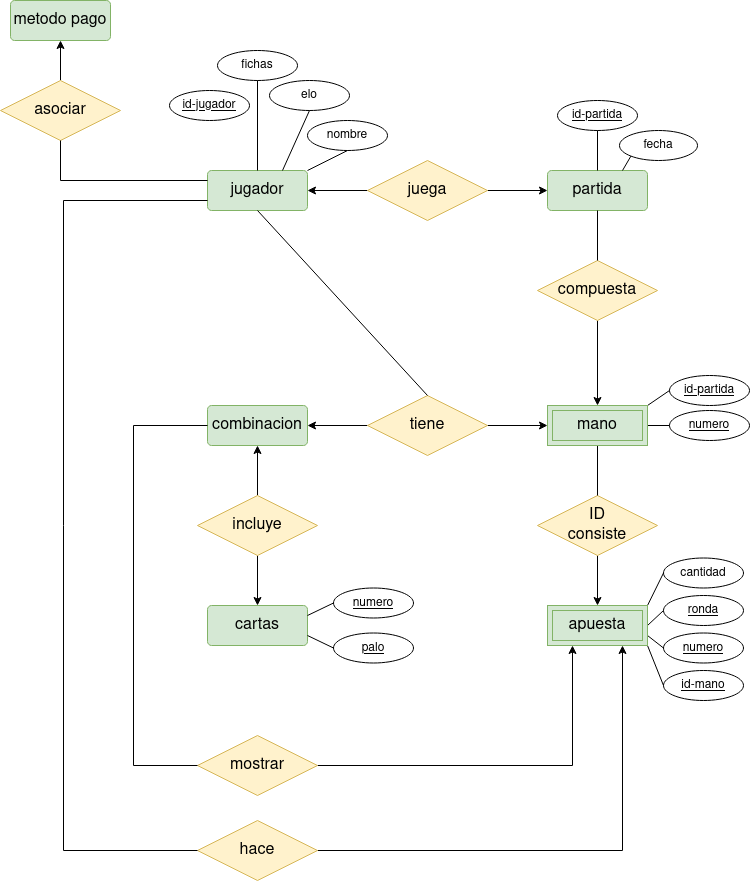

The diagram above was exported from draw.io. Its source (the exported page's mxGraphModel, read from the mxfile embedded in the PNG):
<mxGraphModel dx="1362" dy="702" grid="1" gridSize="10" guides="1" tooltips="1" connect="1" arrows="1" fold="1" page="1" pageScale="1" pageWidth="827" pageHeight="1169" math="0" shadow="0">
  <root>
    <mxCell id="0" />
    <mxCell id="1" parent="0" />
    <mxCell id="3aBSus436HH-1O9SWOTx-1" value="&lt;font style=&quot;font-size: 16px;&quot;&gt;jugador&lt;/font&gt;" style="rounded=1;arcSize=10;whiteSpace=wrap;html=1;align=center;fillColor=#d5e8d4;strokeColor=#82b366;fontStyle=0" parent="1" vertex="1">
      <mxGeometry x="246" y="270" width="100" height="40" as="geometry" />
    </mxCell>
    <mxCell id="3aBSus436HH-1O9SWOTx-2" value="partida" style="rounded=1;arcSize=10;whiteSpace=wrap;html=1;align=center;fontSize=16;fillColor=#d5e8d4;strokeColor=#82b366;" parent="1" vertex="1">
      <mxGeometry x="586" y="270" width="100" height="40" as="geometry" />
    </mxCell>
    <mxCell id="3aBSus436HH-1O9SWOTx-6" value="cartas" style="rounded=1;arcSize=10;whiteSpace=wrap;html=1;align=center;fontSize=16;fillColor=#d5e8d4;strokeColor=#82b366;" parent="1" vertex="1">
      <mxGeometry x="246" y="705" width="100" height="40" as="geometry" />
    </mxCell>
    <mxCell id="3aBSus436HH-1O9SWOTx-7" value="combinacion" style="rounded=1;arcSize=10;whiteSpace=wrap;html=1;align=center;fontSize=16;fillColor=#d5e8d4;strokeColor=#82b366;" parent="1" vertex="1">
      <mxGeometry x="246" y="505" width="100" height="40" as="geometry" />
    </mxCell>
    <mxCell id="3aBSus436HH-1O9SWOTx-13" style="edgeStyle=orthogonalEdgeStyle;rounded=0;orthogonalLoop=1;jettySize=auto;html=1;entryX=0;entryY=0.5;entryDx=0;entryDy=0;" parent="1" source="3aBSus436HH-1O9SWOTx-8" target="3aBSus436HH-1O9SWOTx-2" edge="1">
      <mxGeometry relative="1" as="geometry" />
    </mxCell>
    <mxCell id="3aBSus436HH-1O9SWOTx-14" style="edgeStyle=orthogonalEdgeStyle;rounded=0;orthogonalLoop=1;jettySize=auto;html=1;entryX=1;entryY=0.5;entryDx=0;entryDy=0;" parent="1" source="3aBSus436HH-1O9SWOTx-8" target="3aBSus436HH-1O9SWOTx-1" edge="1">
      <mxGeometry relative="1" as="geometry" />
    </mxCell>
    <mxCell id="3aBSus436HH-1O9SWOTx-8" value="juega" style="shape=rhombus;perimeter=rhombusPerimeter;whiteSpace=wrap;html=1;align=center;fontSize=16;fillColor=#fff2cc;strokeColor=#d6b656;" parent="1" vertex="1">
      <mxGeometry x="406" y="260" width="120" height="60" as="geometry" />
    </mxCell>
    <mxCell id="3aBSus436HH-1O9SWOTx-17" style="edgeStyle=orthogonalEdgeStyle;rounded=0;orthogonalLoop=1;jettySize=auto;html=1;entryX=0.5;entryY=0;entryDx=0;entryDy=0;" parent="1" source="3aBSus436HH-1O9SWOTx-9" edge="1">
      <mxGeometry relative="1" as="geometry">
        <mxPoint x="636" y="705" as="targetPoint" />
      </mxGeometry>
    </mxCell>
    <mxCell id="3aBSus436HH-1O9SWOTx-9" value="&lt;div&gt;ID&lt;br&gt;&lt;/div&gt;&lt;div&gt;consiste&lt;/div&gt;" style="shape=rhombus;perimeter=rhombusPerimeter;whiteSpace=wrap;html=1;align=center;fontSize=16;fillColor=#fff2cc;strokeColor=#d6b656;" parent="1" vertex="1">
      <mxGeometry x="576" y="595" width="120" height="60" as="geometry" />
    </mxCell>
    <mxCell id="3aBSus436HH-1O9SWOTx-19" style="edgeStyle=orthogonalEdgeStyle;rounded=0;orthogonalLoop=1;jettySize=auto;html=1;entryX=0.5;entryY=0;entryDx=0;entryDy=0;" parent="1" source="3aBSus436HH-1O9SWOTx-10" edge="1">
      <mxGeometry relative="1" as="geometry">
        <mxPoint x="636" y="505" as="targetPoint" />
      </mxGeometry>
    </mxCell>
    <mxCell id="3aBSus436HH-1O9SWOTx-10" value="compuesta" style="shape=rhombus;perimeter=rhombusPerimeter;whiteSpace=wrap;html=1;align=center;fontSize=16;fillColor=#fff2cc;strokeColor=#d6b656;" parent="1" vertex="1">
      <mxGeometry x="576" y="360" width="120" height="60" as="geometry" />
    </mxCell>
    <mxCell id="3aBSus436HH-1O9SWOTx-15" style="edgeStyle=orthogonalEdgeStyle;rounded=0;orthogonalLoop=1;jettySize=auto;html=1;entryX=0.5;entryY=0;entryDx=0;entryDy=0;" parent="1" source="3aBSus436HH-1O9SWOTx-12" target="3aBSus436HH-1O9SWOTx-6" edge="1">
      <mxGeometry relative="1" as="geometry" />
    </mxCell>
    <mxCell id="3aBSus436HH-1O9SWOTx-16" style="edgeStyle=orthogonalEdgeStyle;rounded=0;orthogonalLoop=1;jettySize=auto;html=1;" parent="1" source="3aBSus436HH-1O9SWOTx-12" target="3aBSus436HH-1O9SWOTx-7" edge="1">
      <mxGeometry relative="1" as="geometry" />
    </mxCell>
    <mxCell id="3aBSus436HH-1O9SWOTx-12" value="incluye" style="shape=rhombus;perimeter=rhombusPerimeter;whiteSpace=wrap;html=1;align=center;fontSize=16;fillColor=#fff2cc;strokeColor=#d6b656;" parent="1" vertex="1">
      <mxGeometry x="236" y="595" width="120" height="60" as="geometry" />
    </mxCell>
    <mxCell id="3aBSus436HH-1O9SWOTx-18" value="" style="endArrow=none;html=1;rounded=0;entryX=0.5;entryY=0;entryDx=0;entryDy=0;exitX=0.5;exitY=1;exitDx=0;exitDy=0;" parent="1" target="3aBSus436HH-1O9SWOTx-9" edge="1">
      <mxGeometry relative="1" as="geometry">
        <mxPoint x="636" y="545" as="sourcePoint" />
        <mxPoint x="656" y="575" as="targetPoint" />
      </mxGeometry>
    </mxCell>
    <mxCell id="3aBSus436HH-1O9SWOTx-21" value="" style="endArrow=none;html=1;rounded=0;exitX=0.5;exitY=0;exitDx=0;exitDy=0;entryX=0.5;entryY=1;entryDx=0;entryDy=0;" parent="1" source="3aBSus436HH-1O9SWOTx-10" target="3aBSus436HH-1O9SWOTx-2" edge="1">
      <mxGeometry relative="1" as="geometry">
        <mxPoint x="496" y="540" as="sourcePoint" />
        <mxPoint x="656" y="540" as="targetPoint" />
      </mxGeometry>
    </mxCell>
    <mxCell id="3aBSus436HH-1O9SWOTx-27" style="edgeStyle=orthogonalEdgeStyle;rounded=0;orthogonalLoop=1;jettySize=auto;html=1;entryX=0.25;entryY=1;entryDx=0;entryDy=0;" parent="1" source="3aBSus436HH-1O9SWOTx-25" edge="1">
      <mxGeometry relative="1" as="geometry">
        <mxPoint x="611" y="745" as="targetPoint" />
      </mxGeometry>
    </mxCell>
    <mxCell id="3aBSus436HH-1O9SWOTx-25" value="mostrar" style="shape=rhombus;perimeter=rhombusPerimeter;whiteSpace=wrap;html=1;align=center;fontSize=16;fillColor=#fff2cc;strokeColor=#d6b656;" parent="1" vertex="1">
      <mxGeometry x="236" y="835" width="120" height="60" as="geometry" />
    </mxCell>
    <mxCell id="3aBSus436HH-1O9SWOTx-26" value="" style="endArrow=none;html=1;rounded=0;exitX=0;exitY=0.5;exitDx=0;exitDy=0;entryX=0;entryY=0.5;entryDx=0;entryDy=0;" parent="1" source="3aBSus436HH-1O9SWOTx-7" target="3aBSus436HH-1O9SWOTx-25" edge="1">
      <mxGeometry relative="1" as="geometry">
        <mxPoint x="382" y="645" as="sourcePoint" />
        <mxPoint x="542" y="645" as="targetPoint" />
        <Array as="points">
          <mxPoint x="172" y="525" />
          <mxPoint x="172" y="865" />
        </Array>
      </mxGeometry>
    </mxCell>
    <mxCell id="3aBSus436HH-1O9SWOTx-28" value="cantidad" style="ellipse;whiteSpace=wrap;html=1;align=center;" parent="1" vertex="1">
      <mxGeometry x="702" y="657.5" width="80" height="30" as="geometry" />
    </mxCell>
    <mxCell id="3aBSus436HH-1O9SWOTx-30" value="ronda" style="ellipse;whiteSpace=wrap;html=1;align=center;fontStyle=4" parent="1" vertex="1">
      <mxGeometry x="702" y="695" width="80" height="30" as="geometry" />
    </mxCell>
    <mxCell id="3aBSus436HH-1O9SWOTx-38" value="numero" style="ellipse;whiteSpace=wrap;html=1;align=center;fontStyle=4" parent="1" vertex="1">
      <mxGeometry x="702" y="732.5" width="80" height="30" as="geometry" />
    </mxCell>
    <mxCell id="3aBSus436HH-1O9SWOTx-39" value="" style="endArrow=none;html=1;rounded=0;entryX=0;entryY=0.5;entryDx=0;entryDy=0;exitX=1;exitY=0;exitDx=0;exitDy=0;" parent="1" target="3aBSus436HH-1O9SWOTx-28" edge="1">
      <mxGeometry relative="1" as="geometry">
        <mxPoint x="686" y="705" as="sourcePoint" />
        <mxPoint x="552" y="780" as="targetPoint" />
      </mxGeometry>
    </mxCell>
    <mxCell id="3aBSus436HH-1O9SWOTx-40" value="" style="endArrow=none;html=1;rounded=0;entryX=0;entryY=0.5;entryDx=0;entryDy=0;exitX=1;exitY=0.5;exitDx=0;exitDy=0;" parent="1" target="3aBSus436HH-1O9SWOTx-30" edge="1">
      <mxGeometry relative="1" as="geometry">
        <mxPoint x="686" y="725" as="sourcePoint" />
        <mxPoint x="742" y="695" as="targetPoint" />
      </mxGeometry>
    </mxCell>
    <mxCell id="3aBSus436HH-1O9SWOTx-41" value="" style="endArrow=none;html=1;rounded=0;entryX=0;entryY=0.5;entryDx=0;entryDy=0;exitX=1;exitY=0.75;exitDx=0;exitDy=0;" parent="1" target="3aBSus436HH-1O9SWOTx-38" edge="1">
      <mxGeometry relative="1" as="geometry">
        <mxPoint x="686" y="735" as="sourcePoint" />
        <mxPoint x="742" y="735" as="targetPoint" />
      </mxGeometry>
    </mxCell>
    <mxCell id="3aBSus436HH-1O9SWOTx-42" value="numero" style="ellipse;whiteSpace=wrap;html=1;align=center;fontStyle=4" parent="1" vertex="1">
      <mxGeometry x="372" y="687.5" width="80" height="30" as="geometry" />
    </mxCell>
    <mxCell id="3aBSus436HH-1O9SWOTx-43" value="palo" style="ellipse;whiteSpace=wrap;html=1;align=center;fontStyle=4" parent="1" vertex="1">
      <mxGeometry x="372" y="732.5" width="80" height="30" as="geometry" />
    </mxCell>
    <mxCell id="3aBSus436HH-1O9SWOTx-44" value="" style="endArrow=none;html=1;rounded=0;entryX=1;entryY=0.25;entryDx=0;entryDy=0;exitX=0;exitY=0.5;exitDx=0;exitDy=0;" parent="1" source="3aBSus436HH-1O9SWOTx-42" target="3aBSus436HH-1O9SWOTx-6" edge="1">
      <mxGeometry relative="1" as="geometry">
        <mxPoint x="696" y="715" as="sourcePoint" />
        <mxPoint x="722" y="695" as="targetPoint" />
      </mxGeometry>
    </mxCell>
    <mxCell id="3aBSus436HH-1O9SWOTx-46" value="" style="endArrow=none;html=1;rounded=0;entryX=1;entryY=0.75;entryDx=0;entryDy=0;exitX=0;exitY=0.5;exitDx=0;exitDy=0;" parent="1" source="3aBSus436HH-1O9SWOTx-43" target="3aBSus436HH-1O9SWOTx-6" edge="1">
      <mxGeometry relative="1" as="geometry">
        <mxPoint x="586" y="780" as="sourcePoint" />
        <mxPoint x="252" y="803" as="targetPoint" />
      </mxGeometry>
    </mxCell>
    <mxCell id="3aBSus436HH-1O9SWOTx-47" value="id-mano" style="ellipse;whiteSpace=wrap;html=1;align=center;fontStyle=4" parent="1" vertex="1">
      <mxGeometry x="702" y="770" width="80" height="30" as="geometry" />
    </mxCell>
    <mxCell id="3aBSus436HH-1O9SWOTx-49" value="" style="endArrow=none;html=1;rounded=0;entryX=0;entryY=0.5;entryDx=0;entryDy=0;exitX=1;exitY=1;exitDx=0;exitDy=0;" parent="1" target="3aBSus436HH-1O9SWOTx-47" edge="1">
      <mxGeometry relative="1" as="geometry">
        <mxPoint x="686" y="745" as="sourcePoint" />
        <mxPoint x="542" y="610" as="targetPoint" />
      </mxGeometry>
    </mxCell>
    <mxCell id="3aBSus436HH-1O9SWOTx-51" style="edgeStyle=orthogonalEdgeStyle;rounded=0;orthogonalLoop=1;jettySize=auto;html=1;entryX=0.75;entryY=1;entryDx=0;entryDy=0;" parent="1" source="3aBSus436HH-1O9SWOTx-50" edge="1">
      <mxGeometry relative="1" as="geometry">
        <mxPoint x="661" y="745" as="targetPoint" />
      </mxGeometry>
    </mxCell>
    <mxCell id="3aBSus436HH-1O9SWOTx-50" value="hace" style="shape=rhombus;perimeter=rhombusPerimeter;whiteSpace=wrap;html=1;align=center;fontSize=16;fillColor=#fff2cc;strokeColor=#d6b656;" parent="1" vertex="1">
      <mxGeometry x="236" y="920" width="120" height="60" as="geometry" />
    </mxCell>
    <mxCell id="3aBSus436HH-1O9SWOTx-53" value="" style="endArrow=none;html=1;rounded=0;exitX=0;exitY=0.5;exitDx=0;exitDy=0;entryX=0;entryY=0.75;entryDx=0;entryDy=0;" parent="1" source="3aBSus436HH-1O9SWOTx-50" target="3aBSus436HH-1O9SWOTx-1" edge="1">
      <mxGeometry relative="1" as="geometry">
        <mxPoint x="382" y="640" as="sourcePoint" />
        <mxPoint x="542" y="640" as="targetPoint" />
        <Array as="points">
          <mxPoint x="102" y="950" />
          <mxPoint x="102" y="300" />
        </Array>
      </mxGeometry>
    </mxCell>
    <mxCell id="q-gA49U1LB7jGRFZU3oV-7" style="edgeStyle=orthogonalEdgeStyle;rounded=0;orthogonalLoop=1;jettySize=auto;html=1;entryX=1;entryY=0.5;entryDx=0;entryDy=0;" edge="1" parent="1" source="q-gA49U1LB7jGRFZU3oV-3" target="3aBSus436HH-1O9SWOTx-7">
      <mxGeometry relative="1" as="geometry" />
    </mxCell>
    <mxCell id="q-gA49U1LB7jGRFZU3oV-8" style="edgeStyle=orthogonalEdgeStyle;rounded=0;orthogonalLoop=1;jettySize=auto;html=1;" edge="1" parent="1" source="q-gA49U1LB7jGRFZU3oV-3">
      <mxGeometry relative="1" as="geometry">
        <mxPoint x="586" y="525" as="targetPoint" />
      </mxGeometry>
    </mxCell>
    <mxCell id="q-gA49U1LB7jGRFZU3oV-3" value="tiene" style="shape=rhombus;perimeter=rhombusPerimeter;whiteSpace=wrap;html=1;align=center;fontSize=16;fillColor=#fff2cc;strokeColor=#d6b656;" vertex="1" parent="1">
      <mxGeometry x="406" y="495" width="120" height="60" as="geometry" />
    </mxCell>
    <mxCell id="q-gA49U1LB7jGRFZU3oV-11" value="" style="endArrow=none;html=1;rounded=0;entryX=0.5;entryY=0;entryDx=0;entryDy=0;exitX=0.5;exitY=1;exitDx=0;exitDy=0;" edge="1" parent="1" source="3aBSus436HH-1O9SWOTx-1" target="q-gA49U1LB7jGRFZU3oV-3">
      <mxGeometry width="50" height="50" relative="1" as="geometry">
        <mxPoint x="418" y="590" as="sourcePoint" />
        <mxPoint x="468" y="540" as="targetPoint" />
      </mxGeometry>
    </mxCell>
    <mxCell id="q-gA49U1LB7jGRFZU3oV-12" value="apuesta" style="shape=ext;margin=3;double=1;whiteSpace=wrap;html=1;align=center;fontSize=16;fillColor=#d5e8d4;strokeColor=#82b366;" vertex="1" parent="1">
      <mxGeometry x="586" y="705" width="100" height="40" as="geometry" />
    </mxCell>
    <mxCell id="q-gA49U1LB7jGRFZU3oV-13" value="id-partida" style="ellipse;whiteSpace=wrap;html=1;align=center;fontStyle=4" vertex="1" parent="1">
      <mxGeometry x="708" y="475" width="80" height="30" as="geometry" />
    </mxCell>
    <mxCell id="q-gA49U1LB7jGRFZU3oV-14" value="numero" style="ellipse;whiteSpace=wrap;html=1;align=center;fontStyle=4" vertex="1" parent="1">
      <mxGeometry x="708" y="510" width="80" height="30" as="geometry" />
    </mxCell>
    <mxCell id="q-gA49U1LB7jGRFZU3oV-16" value="" style="endArrow=none;html=1;rounded=0;entryX=0;entryY=0.5;entryDx=0;entryDy=0;exitX=1;exitY=0;exitDx=0;exitDy=0;" edge="1" parent="1" target="q-gA49U1LB7jGRFZU3oV-13">
      <mxGeometry relative="1" as="geometry">
        <mxPoint x="686" y="505" as="sourcePoint" />
        <mxPoint x="518" y="600" as="targetPoint" />
      </mxGeometry>
    </mxCell>
    <mxCell id="q-gA49U1LB7jGRFZU3oV-17" value="" style="endArrow=none;html=1;rounded=0;entryX=0;entryY=0.5;entryDx=0;entryDy=0;exitX=1;exitY=0.5;exitDx=0;exitDy=0;" edge="1" parent="1" target="q-gA49U1LB7jGRFZU3oV-14">
      <mxGeometry relative="1" as="geometry">
        <mxPoint x="686" y="525" as="sourcePoint" />
        <mxPoint x="518" y="600" as="targetPoint" />
      </mxGeometry>
    </mxCell>
    <mxCell id="q-gA49U1LB7jGRFZU3oV-18" value="id-partida" style="ellipse;whiteSpace=wrap;html=1;align=center;fontStyle=4" vertex="1" parent="1">
      <mxGeometry x="596" y="200" width="80" height="30" as="geometry" />
    </mxCell>
    <mxCell id="q-gA49U1LB7jGRFZU3oV-19" value="" style="endArrow=none;html=1;rounded=0;entryX=0.5;entryY=1;entryDx=0;entryDy=0;" edge="1" parent="1" source="3aBSus436HH-1O9SWOTx-2" target="q-gA49U1LB7jGRFZU3oV-18">
      <mxGeometry relative="1" as="geometry">
        <mxPoint x="358" y="510" as="sourcePoint" />
        <mxPoint x="518" y="510" as="targetPoint" />
      </mxGeometry>
    </mxCell>
    <mxCell id="q-gA49U1LB7jGRFZU3oV-20" value="mano" style="shape=ext;margin=3;double=1;whiteSpace=wrap;html=1;align=center;fontSize=16;fillColor=#d5e8d4;strokeColor=#82b366;" vertex="1" parent="1">
      <mxGeometry x="586" y="505" width="100" height="40" as="geometry" />
    </mxCell>
    <mxCell id="q-gA49U1LB7jGRFZU3oV-23" value="nombre" style="ellipse;whiteSpace=wrap;html=1;align=center;fontStyle=0" vertex="1" parent="1">
      <mxGeometry x="346" y="220" width="80" height="30" as="geometry" />
    </mxCell>
    <mxCell id="q-gA49U1LB7jGRFZU3oV-25" value="elo" style="ellipse;whiteSpace=wrap;html=1;align=center;fontStyle=0" vertex="1" parent="1">
      <mxGeometry x="308" y="180" width="80" height="30" as="geometry" />
    </mxCell>
    <mxCell id="q-gA49U1LB7jGRFZU3oV-26" value="" style="endArrow=none;html=1;rounded=0;entryX=0.5;entryY=1;entryDx=0;entryDy=0;exitX=0.75;exitY=0;exitDx=0;exitDy=0;" edge="1" parent="1" source="3aBSus436HH-1O9SWOTx-1" target="q-gA49U1LB7jGRFZU3oV-25">
      <mxGeometry relative="1" as="geometry">
        <mxPoint x="288" y="270" as="sourcePoint" />
        <mxPoint x="306" y="240" as="targetPoint" />
      </mxGeometry>
    </mxCell>
    <mxCell id="q-gA49U1LB7jGRFZU3oV-27" value="fichas" style="ellipse;whiteSpace=wrap;html=1;align=center;fontStyle=0" vertex="1" parent="1">
      <mxGeometry x="256" y="150" width="80" height="30" as="geometry" />
    </mxCell>
    <mxCell id="q-gA49U1LB7jGRFZU3oV-28" value="" style="endArrow=none;html=1;rounded=0;entryX=0.5;entryY=1;entryDx=0;entryDy=0;exitX=0.5;exitY=0;exitDx=0;exitDy=0;" edge="1" parent="1" source="3aBSus436HH-1O9SWOTx-1" target="q-gA49U1LB7jGRFZU3oV-27">
      <mxGeometry relative="1" as="geometry">
        <mxPoint x="278" y="270" as="sourcePoint" />
        <mxPoint x="348" y="230" as="targetPoint" />
      </mxGeometry>
    </mxCell>
    <mxCell id="q-gA49U1LB7jGRFZU3oV-29" value="" style="endArrow=none;html=1;rounded=0;exitX=0.5;exitY=1;exitDx=0;exitDy=0;entryX=1;entryY=0;entryDx=0;entryDy=0;" edge="1" parent="1" source="q-gA49U1LB7jGRFZU3oV-23" target="3aBSus436HH-1O9SWOTx-1">
      <mxGeometry relative="1" as="geometry">
        <mxPoint x="358" y="410" as="sourcePoint" />
        <mxPoint x="518" y="410" as="targetPoint" />
      </mxGeometry>
    </mxCell>
    <mxCell id="q-gA49U1LB7jGRFZU3oV-30" value="" style="endArrow=none;html=1;rounded=0;entryX=0;entryY=1;entryDx=0;entryDy=0;exitX=0.75;exitY=0;exitDx=0;exitDy=0;" edge="1" parent="1" source="3aBSus436HH-1O9SWOTx-2" target="q-gA49U1LB7jGRFZU3oV-31">
      <mxGeometry relative="1" as="geometry">
        <mxPoint x="618" y="242.5" as="sourcePoint" />
        <mxPoint x="634" y="227.5" as="targetPoint" />
      </mxGeometry>
    </mxCell>
    <mxCell id="q-gA49U1LB7jGRFZU3oV-31" value="fecha" style="ellipse;whiteSpace=wrap;html=1;align=center;fontStyle=0" vertex="1" parent="1">
      <mxGeometry x="658" y="230" width="78" height="30" as="geometry" />
    </mxCell>
    <mxCell id="q-gA49U1LB7jGRFZU3oV-37" value="metodo pago" style="rounded=1;arcSize=10;whiteSpace=wrap;html=1;align=center;fillColor=#d5e8d4;strokeColor=#82b366;fontSize=16;" vertex="1" parent="1">
      <mxGeometry x="49" y="100" width="100" height="40" as="geometry" />
    </mxCell>
    <mxCell id="q-gA49U1LB7jGRFZU3oV-41" style="edgeStyle=orthogonalEdgeStyle;rounded=0;orthogonalLoop=1;jettySize=auto;html=1;entryX=0.5;entryY=1;entryDx=0;entryDy=0;" edge="1" parent="1" source="q-gA49U1LB7jGRFZU3oV-39" target="q-gA49U1LB7jGRFZU3oV-37">
      <mxGeometry relative="1" as="geometry" />
    </mxCell>
    <mxCell id="q-gA49U1LB7jGRFZU3oV-39" value="asociar" style="shape=rhombus;perimeter=rhombusPerimeter;whiteSpace=wrap;html=1;align=center;fontSize=16;fillColor=#fff2cc;strokeColor=#d6b656;" vertex="1" parent="1">
      <mxGeometry x="39" y="180" width="120" height="60" as="geometry" />
    </mxCell>
    <mxCell id="q-gA49U1LB7jGRFZU3oV-40" value="" style="endArrow=none;html=1;rounded=0;exitX=0.5;exitY=1;exitDx=0;exitDy=0;entryX=0;entryY=0.25;entryDx=0;entryDy=0;" edge="1" parent="1" source="q-gA49U1LB7jGRFZU3oV-39" target="3aBSus436HH-1O9SWOTx-1">
      <mxGeometry relative="1" as="geometry">
        <mxPoint x="349" y="340" as="sourcePoint" />
        <mxPoint x="509" y="340" as="targetPoint" />
        <Array as="points">
          <mxPoint x="99" y="280" />
        </Array>
      </mxGeometry>
    </mxCell>
    <mxCell id="q-gA49U1LB7jGRFZU3oV-42" value="id-jugador" style="ellipse;whiteSpace=wrap;html=1;align=center;fontStyle=4" vertex="1" parent="1">
      <mxGeometry x="208" y="190" width="80" height="30" as="geometry" />
    </mxCell>
  </root>
</mxGraphModel>